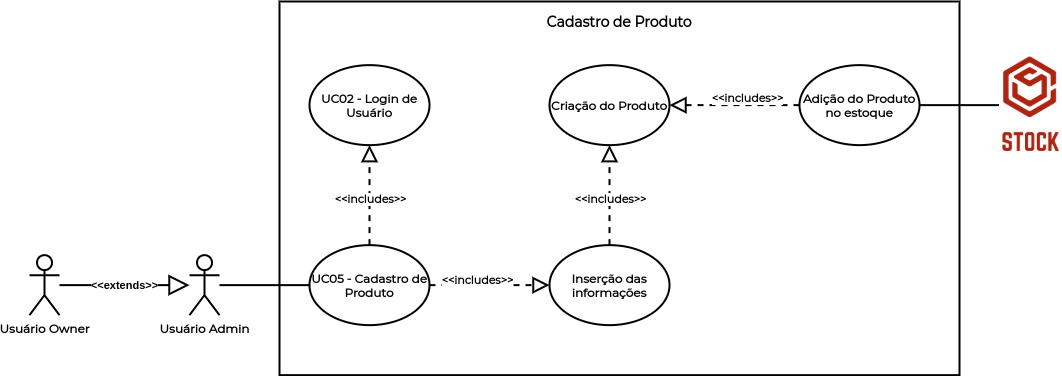

The diagram above was exported from draw.io. Its source (the exported page's mxGraphModel, read from the mxfile embedded in the PNG):
<mxGraphModel dx="868" dy="400" grid="1" gridSize="10" guides="1" tooltips="1" connect="1" arrows="1" fold="1" page="1" pageScale="1" pageWidth="1169" pageHeight="827" math="0" shadow="0">
  <root>
    <mxCell id="0" />
    <mxCell id="1" parent="0" />
    <mxCell id="nnyi-enl_nX-92gdysqy-20" value="" style="rounded=0;whiteSpace=wrap;html=1;strokeWidth=2;" vertex="1" parent="1">
      <mxGeometry x="320" y="90" width="680" height="373.63" as="geometry" />
    </mxCell>
    <mxCell id="nnyi-enl_nX-92gdysqy-1" value="&lt;font face=&quot;Montserrat&quot;&gt;&lt;b&gt;UC05 - Cadastro de Produto&lt;/b&gt;&lt;/font&gt;" style="ellipse;whiteSpace=wrap;html=1;strokeWidth=2;" vertex="1" parent="1">
      <mxGeometry x="350" y="333.63" width="120" height="80" as="geometry" />
    </mxCell>
    <mxCell id="nnyi-enl_nX-92gdysqy-2" value="&lt;font face=&quot;Montserrat&quot;&gt;&lt;b&gt;UC02 - Login de Usuário&lt;/b&gt;&lt;/font&gt;" style="ellipse;whiteSpace=wrap;html=1;strokeWidth=2;" vertex="1" parent="1">
      <mxGeometry x="350" y="153.63" width="120" height="80" as="geometry" />
    </mxCell>
    <mxCell id="nnyi-enl_nX-92gdysqy-3" value="&lt;font face=&quot;Montserrat&quot;&gt;&lt;b&gt;Inserção das informações&lt;/b&gt;&lt;/font&gt;" style="ellipse;whiteSpace=wrap;html=1;strokeWidth=2;" vertex="1" parent="1">
      <mxGeometry x="590" y="333.63" width="120" height="80" as="geometry" />
    </mxCell>
    <mxCell id="nnyi-enl_nX-92gdysqy-4" value="&lt;font face=&quot;Montserrat&quot;&gt;&lt;b&gt;Criação do Produto&lt;/b&gt;&lt;/font&gt;" style="ellipse;whiteSpace=wrap;html=1;strokeWidth=2;" vertex="1" parent="1">
      <mxGeometry x="590" y="153.63" width="120" height="80" as="geometry" />
    </mxCell>
    <mxCell id="nnyi-enl_nX-92gdysqy-5" value="&lt;font face=&quot;Montserrat&quot;&gt;&lt;b&gt;Adição do Produto no estoque&lt;/b&gt;&lt;/font&gt;" style="ellipse;whiteSpace=wrap;html=1;strokeWidth=2;" vertex="1" parent="1">
      <mxGeometry x="840" y="153.63" width="120" height="80" as="geometry" />
    </mxCell>
    <mxCell id="nnyi-enl_nX-92gdysqy-6" value="" style="endArrow=block;dashed=1;endFill=0;endSize=12;html=1;entryX=0.5;entryY=1;entryDx=0;entryDy=0;strokeWidth=2;" edge="1" parent="1" source="nnyi-enl_nX-92gdysqy-1" target="nnyi-enl_nX-92gdysqy-2">
      <mxGeometry width="160" relative="1" as="geometry">
        <mxPoint x="400" y="323.26" as="sourcePoint" />
        <mxPoint x="400" y="213.26" as="targetPoint" />
      </mxGeometry>
    </mxCell>
    <mxCell id="nnyi-enl_nX-92gdysqy-7" value="&lt;font face=&quot;Montserrat&quot;&gt;&lt;b&gt;&amp;lt;&amp;lt;includes&amp;gt;&amp;gt;&lt;/b&gt;&lt;/font&gt;" style="edgeLabel;html=1;align=center;verticalAlign=middle;resizable=0;points=[];" vertex="1" connectable="0" parent="nnyi-enl_nX-92gdysqy-6">
      <mxGeometry x="-0.2" y="-1" relative="1" as="geometry">
        <mxPoint x="-1" y="-6" as="offset" />
      </mxGeometry>
    </mxCell>
    <mxCell id="nnyi-enl_nX-92gdysqy-8" value="" style="endArrow=block;dashed=1;endFill=0;endSize=12;html=1;exitX=1;exitY=0.5;exitDx=0;exitDy=0;entryX=0;entryY=0.5;entryDx=0;entryDy=0;strokeWidth=2;" edge="1" parent="1" source="nnyi-enl_nX-92gdysqy-1" target="nnyi-enl_nX-92gdysqy-3">
      <mxGeometry width="160" relative="1" as="geometry">
        <mxPoint x="410" y="333.26" as="sourcePoint" />
        <mxPoint x="410" y="223.26" as="targetPoint" />
      </mxGeometry>
    </mxCell>
    <mxCell id="nnyi-enl_nX-92gdysqy-9" value="&lt;font face=&quot;Montserrat&quot;&gt;&lt;b&gt;&amp;lt;&amp;lt;includes&amp;gt;&amp;gt;&lt;/b&gt;&lt;/font&gt;" style="edgeLabel;html=1;align=center;verticalAlign=middle;resizable=0;points=[];" vertex="1" connectable="0" parent="nnyi-enl_nX-92gdysqy-8">
      <mxGeometry x="-0.2" y="-1" relative="1" as="geometry">
        <mxPoint x="-1" y="-6" as="offset" />
      </mxGeometry>
    </mxCell>
    <mxCell id="nnyi-enl_nX-92gdysqy-10" value="" style="endArrow=block;dashed=1;endFill=0;endSize=12;html=1;exitX=0.5;exitY=0;exitDx=0;exitDy=0;entryX=0.5;entryY=1;entryDx=0;entryDy=0;strokeWidth=2;" edge="1" parent="1" source="nnyi-enl_nX-92gdysqy-3" target="nnyi-enl_nX-92gdysqy-4">
      <mxGeometry width="160" relative="1" as="geometry">
        <mxPoint x="420" y="343.26" as="sourcePoint" />
        <mxPoint x="420" y="233.26" as="targetPoint" />
      </mxGeometry>
    </mxCell>
    <mxCell id="nnyi-enl_nX-92gdysqy-11" value="&lt;font face=&quot;Montserrat&quot;&gt;&lt;b&gt;&amp;lt;&amp;lt;includes&amp;gt;&amp;gt;&lt;/b&gt;&lt;/font&gt;" style="edgeLabel;html=1;align=center;verticalAlign=middle;resizable=0;points=[];" vertex="1" connectable="0" parent="nnyi-enl_nX-92gdysqy-10">
      <mxGeometry x="-0.2" y="-1" relative="1" as="geometry">
        <mxPoint x="-1" y="-6" as="offset" />
      </mxGeometry>
    </mxCell>
    <mxCell id="nnyi-enl_nX-92gdysqy-12" value="" style="endArrow=block;dashed=1;endFill=0;endSize=12;html=1;exitX=0;exitY=0.5;exitDx=0;exitDy=0;entryX=1;entryY=0.5;entryDx=0;entryDy=0;strokeWidth=2;" edge="1" parent="1" source="nnyi-enl_nX-92gdysqy-5" target="nnyi-enl_nX-92gdysqy-4">
      <mxGeometry width="160" relative="1" as="geometry">
        <mxPoint x="430" y="353.26" as="sourcePoint" />
        <mxPoint x="430" y="243.26" as="targetPoint" />
      </mxGeometry>
    </mxCell>
    <mxCell id="nnyi-enl_nX-92gdysqy-13" value="&lt;font face=&quot;Montserrat&quot;&gt;&lt;b&gt;&amp;lt;&amp;lt;includes&amp;gt;&amp;gt;&lt;/b&gt;&lt;/font&gt;" style="edgeLabel;html=1;align=center;verticalAlign=middle;resizable=0;points=[];" vertex="1" connectable="0" parent="nnyi-enl_nX-92gdysqy-12">
      <mxGeometry x="-0.2" y="-1" relative="1" as="geometry">
        <mxPoint x="-1" y="-6" as="offset" />
      </mxGeometry>
    </mxCell>
    <mxCell id="nnyi-enl_nX-92gdysqy-14" value="" style="endArrow=none;html=1;entryX=0;entryY=0.5;entryDx=0;entryDy=0;exitX=1;exitY=0.5;exitDx=0;exitDy=0;strokeWidth=2;" edge="1" parent="1" target="nnyi-enl_nX-92gdysqy-15" source="nnyi-enl_nX-92gdysqy-5">
      <mxGeometry width="50" height="50" relative="1" as="geometry">
        <mxPoint x="1040" y="199.26" as="sourcePoint" />
        <mxPoint x="1130" y="208.89" as="targetPoint" />
      </mxGeometry>
    </mxCell>
    <mxCell id="nnyi-enl_nX-92gdysqy-15" value="" style="shape=image;verticalLabelPosition=bottom;labelBackgroundColor=#ffffff;verticalAlign=top;aspect=fixed;imageAspect=0;image=data:image/png,(base64 omitted: 11360 chars);" vertex="1" parent="1">
      <mxGeometry x="1040" y="144" width="61.75" height="99.26" as="geometry" />
    </mxCell>
    <mxCell id="nnyi-enl_nX-92gdysqy-16" value="&lt;font face=&quot;Montserrat&quot; data-font-src=&quot;https://fonts.googleapis.com/css?family=Montserrat&quot;&gt;&lt;b&gt;Usuário Admin&lt;/b&gt;&lt;/font&gt;" style="shape=umlActor;verticalLabelPosition=bottom;verticalAlign=top;html=1;strokeWidth=2;" vertex="1" parent="1">
      <mxGeometry x="230" y="343.63" width="30" height="60" as="geometry" />
    </mxCell>
    <mxCell id="nnyi-enl_nX-92gdysqy-17" value="&lt;font face=&quot;Montserrat&quot; data-font-src=&quot;https://fonts.googleapis.com/css?family=Montserrat&quot;&gt;&lt;b&gt;Usuário Owner&lt;/b&gt;&lt;/font&gt;" style="shape=umlActor;verticalLabelPosition=bottom;verticalAlign=top;html=1;strokeWidth=2;" vertex="1" parent="1">
      <mxGeometry x="70" y="343.63" width="30" height="60" as="geometry" />
    </mxCell>
    <mxCell id="nnyi-enl_nX-92gdysqy-18" value="&lt;b&gt;&amp;lt;&amp;lt;extends&amp;gt;&amp;gt;&lt;/b&gt;" style="endArrow=block;endSize=16;endFill=0;html=1;strokeWidth=2;" edge="1" parent="1" source="nnyi-enl_nX-92gdysqy-17" target="nnyi-enl_nX-92gdysqy-16">
      <mxGeometry width="160" relative="1" as="geometry">
        <mxPoint x="60" y="364" as="sourcePoint" />
        <mxPoint x="150" y="364" as="targetPoint" />
      </mxGeometry>
    </mxCell>
    <mxCell id="nnyi-enl_nX-92gdysqy-19" value="" style="endArrow=none;html=1;fontFamily=Montserrat;fontSource=https%3A%2F%2Ffonts.googleapis.com%2Fcss%3Ffamily%3DMontserrat;fontStyle=1;strokeWidth=2;entryX=0;entryY=0.5;entryDx=0;entryDy=0;" edge="1" parent="1" source="nnyi-enl_nX-92gdysqy-16" target="nnyi-enl_nX-92gdysqy-1">
      <mxGeometry width="50" height="50" relative="1" as="geometry">
        <mxPoint x="250" y="374.37" as="sourcePoint" />
        <mxPoint x="330" y="434" as="targetPoint" />
      </mxGeometry>
    </mxCell>
    <mxCell id="nnyi-enl_nX-92gdysqy-21" value="&lt;b&gt;&lt;font face=&quot;Montserrat&quot; data-font-src=&quot;https://fonts.googleapis.com/css?family=Montserrat&quot; style=&quot;font-size: 14px&quot;&gt;Cadastro de Produto&lt;/font&gt;&lt;/b&gt;" style="text;html=1;strokeColor=none;fillColor=none;align=center;verticalAlign=middle;whiteSpace=wrap;rounded=0;" vertex="1" parent="1">
      <mxGeometry x="550" y="100" width="220" height="20" as="geometry" />
    </mxCell>
  </root>
</mxGraphModel>